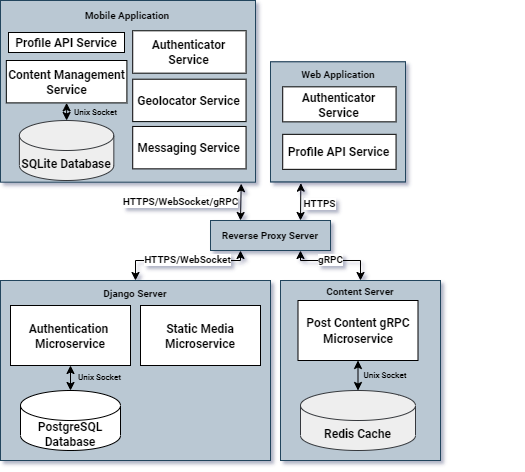

The diagram above was exported from draw.io. Its source (the exported page's mxGraphModel, read from the mxfile embedded in the PNG):
<mxGraphModel dx="824" dy="1554" grid="1" gridSize="10" guides="1" tooltips="1" connect="1" arrows="1" fold="1" page="1" pageScale="1" pageWidth="850" pageHeight="1100" math="0" shadow="0">
  <root>
    <mxCell id="0" />
    <mxCell id="1" parent="0" />
    <mxCell id="4VAmBEmoKjtTBBQ2ktTm-21" value="" style="group;fillColor=#ffff88;strokeColor=#36393d;rounded=0;" vertex="1" connectable="0" parent="1">
      <mxGeometry x="130" y="230" width="270" height="180" as="geometry" />
    </mxCell>
    <mxCell id="4VAmBEmoKjtTBBQ2ktTm-16" value="" style="rounded=0;whiteSpace=wrap;html=1;fontFamily=roboto;fontSource=https%3A%2F%2Ffonts.googleapis.com%2Fcss%3Ffamily%3Droboto;fontSize=12;align=left;fillColor=#bac8d3;strokeColor=#23445d;" vertex="1" parent="4VAmBEmoKjtTBBQ2ktTm-21">
      <mxGeometry width="270" height="180" as="geometry" />
    </mxCell>
    <mxCell id="4VAmBEmoKjtTBBQ2ktTm-7" value="Authentication&amp;nbsp;&lt;br&gt;Microservice" style="rounded=0;whiteSpace=wrap;html=1;fontFamily=roboto;fontSource=https%3A%2F%2Ffonts.googleapis.com%2Fcss%3Ffamily%3Droboto;" vertex="1" parent="4VAmBEmoKjtTBBQ2ktTm-21">
      <mxGeometry x="10" y="25" width="120" height="60" as="geometry" />
    </mxCell>
    <mxCell id="4VAmBEmoKjtTBBQ2ktTm-13" value="Static Media&lt;br&gt;Microservice" style="rounded=0;whiteSpace=wrap;html=1;fontFamily=roboto;fontSource=https%3A%2F%2Ffonts.googleapis.com%2Fcss%3Ffamily%3Droboto;" vertex="1" parent="4VAmBEmoKjtTBBQ2ktTm-21">
      <mxGeometry x="140" y="25" width="120" height="60" as="geometry" />
    </mxCell>
    <mxCell id="4VAmBEmoKjtTBBQ2ktTm-14" value="PostgreSQL Database" style="shape=cylinder3;whiteSpace=wrap;html=1;boundedLbl=1;backgroundOutline=1;size=15;fontFamily=roboto;fontSource=https%3A%2F%2Ffonts.googleapis.com%2Fcss%3Ffamily%3Droboto;fontSize=12;" vertex="1" parent="4VAmBEmoKjtTBBQ2ktTm-21">
      <mxGeometry x="20" y="110" width="100" height="60" as="geometry" />
    </mxCell>
    <mxCell id="4VAmBEmoKjtTBBQ2ktTm-17" value="" style="endArrow=classic;startArrow=classic;html=1;rounded=0;fontFamily=roboto;fontSource=https%3A%2F%2Ffonts.googleapis.com%2Fcss%3Ffamily%3Droboto;fontSize=12;exitX=0.5;exitY=0;exitDx=0;exitDy=0;exitPerimeter=0;entryX=0.5;entryY=1;entryDx=0;entryDy=0;" edge="1" parent="4VAmBEmoKjtTBBQ2ktTm-21" source="4VAmBEmoKjtTBBQ2ktTm-14" target="4VAmBEmoKjtTBBQ2ktTm-7">
      <mxGeometry width="50" height="50" relative="1" as="geometry">
        <mxPoint x="340" y="120" as="sourcePoint" />
        <mxPoint x="390" y="70" as="targetPoint" />
      </mxGeometry>
    </mxCell>
    <mxCell id="4VAmBEmoKjtTBBQ2ktTm-18" value="&lt;font style=&quot;font-size: 8px&quot;&gt;Unix Socket&lt;/font&gt;" style="edgeLabel;html=1;align=center;verticalAlign=middle;resizable=0;points=[];fontSize=12;fontFamily=roboto;labelBackgroundColor=none;" vertex="1" connectable="0" parent="4VAmBEmoKjtTBBQ2ktTm-17">
      <mxGeometry x="0.376" y="-2" relative="1" as="geometry">
        <mxPoint x="27" y="2" as="offset" />
      </mxGeometry>
    </mxCell>
    <mxCell id="4VAmBEmoKjtTBBQ2ktTm-19" value="Django Server" style="text;html=1;strokeColor=none;fillColor=none;align=center;verticalAlign=middle;whiteSpace=wrap;rounded=0;fontFamily=roboto;fontSource=https%3A%2F%2Ffonts.googleapis.com%2Fcss%3Ffamily%3Droboto;fontSize=10;" vertex="1" parent="4VAmBEmoKjtTBBQ2ktTm-21">
      <mxGeometry x="30" width="210" height="25" as="geometry" />
    </mxCell>
    <mxCell id="4VAmBEmoKjtTBBQ2ktTm-22" value="Reverse Proxy Server" style="rounded=0;whiteSpace=wrap;html=1;fontFamily=roboto;fontSource=https%3A%2F%2Ffonts.googleapis.com%2Fcss%3Ffamily%3Droboto;fontSize=10;fillColor=#bac8d3;strokeColor=#23445d;" vertex="1" parent="1">
      <mxGeometry x="340" y="170" width="120" height="30" as="geometry" />
    </mxCell>
    <mxCell id="4VAmBEmoKjtTBBQ2ktTm-23" value="" style="endArrow=classic;startArrow=classic;html=1;rounded=0;fontFamily=roboto;fontSource=https%3A%2F%2Ffonts.googleapis.com%2Fcss%3Ffamily%3Droboto;fontSize=10;exitX=0.5;exitY=0;exitDx=0;exitDy=0;entryX=0.25;entryY=1;entryDx=0;entryDy=0;" edge="1" parent="1" source="4VAmBEmoKjtTBBQ2ktTm-19" target="4VAmBEmoKjtTBBQ2ktTm-22">
      <mxGeometry width="50" height="50" relative="1" as="geometry">
        <mxPoint x="430" y="210" as="sourcePoint" />
        <mxPoint x="340" y="170" as="targetPoint" />
        <Array as="points">
          <mxPoint x="265" y="210" />
          <mxPoint x="370" y="210" />
        </Array>
      </mxGeometry>
    </mxCell>
    <mxCell id="4VAmBEmoKjtTBBQ2ktTm-26" value="HTTPS/WebSocket" style="edgeLabel;html=1;align=center;verticalAlign=middle;resizable=0;points=[];fontSize=10;fontFamily=roboto;" vertex="1" connectable="0" parent="4VAmBEmoKjtTBBQ2ktTm-23">
      <mxGeometry x="-0.3867" y="1" relative="1" as="geometry">
        <mxPoint x="31" as="offset" />
      </mxGeometry>
    </mxCell>
    <mxCell id="4VAmBEmoKjtTBBQ2ktTm-10" value="" style="rounded=0;whiteSpace=wrap;html=1;fontFamily=roboto;fontSource=https%3A%2F%2Ffonts.googleapis.com%2Fcss%3Ffamily%3Droboto;fontSize=8;fillColor=#bac8d3;strokeColor=#23445d;" vertex="1" parent="1">
      <mxGeometry x="410" y="230" width="160" height="180" as="geometry" />
    </mxCell>
    <mxCell id="4VAmBEmoKjtTBBQ2ktTm-5" value="&lt;font face=&quot;roboto&quot; data-font-src=&quot;https://fonts.googleapis.com/css?family=roboto&quot;&gt;Post Content gRPC Microservice&lt;/font&gt;" style="rounded=0;whiteSpace=wrap;html=1;" vertex="1" parent="1">
      <mxGeometry x="427.5" y="250" width="120" height="60" as="geometry" />
    </mxCell>
    <mxCell id="4VAmBEmoKjtTBBQ2ktTm-6" value="Redis Cache" style="shape=cylinder3;whiteSpace=wrap;html=1;boundedLbl=1;backgroundOutline=1;size=15;fontFamily=roboto;fontSource=https%3A%2F%2Ffonts.googleapis.com%2Fcss%3Ffamily%3Droboto;fillColor=#eeeeee;strokeColor=#36393d;" vertex="1" parent="1">
      <mxGeometry x="430" y="340" width="115" height="60" as="geometry" />
    </mxCell>
    <mxCell id="4VAmBEmoKjtTBBQ2ktTm-9" value="Unix Socket" style="text;html=1;strokeColor=none;fillColor=none;align=center;verticalAlign=middle;whiteSpace=wrap;rounded=0;fontFamily=roboto;fontSource=https%3A%2F%2Ffonts.googleapis.com%2Fcss%3Ffamily%3Droboto;fontSize=8;" vertex="1" parent="1">
      <mxGeometry x="485" y="310" width="60" height="30" as="geometry" />
    </mxCell>
    <mxCell id="4VAmBEmoKjtTBBQ2ktTm-8" value="" style="endArrow=classic;startArrow=classic;html=1;rounded=0;fontFamily=roboto;fontSource=https%3A%2F%2Ffonts.googleapis.com%2Fcss%3Ffamily%3Droboto;entryX=0.5;entryY=1;entryDx=0;entryDy=0;exitX=0.5;exitY=0;exitDx=0;exitDy=0;exitPerimeter=0;" edge="1" parent="1" source="4VAmBEmoKjtTBBQ2ktTm-6" target="4VAmBEmoKjtTBBQ2ktTm-5">
      <mxGeometry width="50" height="50" relative="1" as="geometry">
        <mxPoint x="840" y="470" as="sourcePoint" />
        <mxPoint x="890" y="420" as="targetPoint" />
      </mxGeometry>
    </mxCell>
    <mxCell id="4VAmBEmoKjtTBBQ2ktTm-20" value="Content Server" style="text;html=1;strokeColor=none;fillColor=none;align=center;verticalAlign=middle;whiteSpace=wrap;rounded=0;fontFamily=roboto;fontSource=https%3A%2F%2Ffonts.googleapis.com%2Fcss%3Ffamily%3Droboto;fontSize=10;" vertex="1" parent="1">
      <mxGeometry x="410" y="230" width="160" height="21" as="geometry" />
    </mxCell>
    <mxCell id="4VAmBEmoKjtTBBQ2ktTm-25" value="" style="endArrow=classic;startArrow=classic;html=1;rounded=0;fontFamily=roboto;fontSource=https%3A%2F%2Ffonts.googleapis.com%2Fcss%3Ffamily%3Droboto;fontSize=10;exitX=0.75;exitY=1;exitDx=0;exitDy=0;entryX=0.5;entryY=0;entryDx=0;entryDy=0;" edge="1" parent="1" source="4VAmBEmoKjtTBBQ2ktTm-22" target="4VAmBEmoKjtTBBQ2ktTm-20">
      <mxGeometry width="50" height="50" relative="1" as="geometry">
        <mxPoint x="275" y="240" as="sourcePoint" />
        <mxPoint x="350" y="180" as="targetPoint" />
        <Array as="points">
          <mxPoint x="430" y="210" />
          <mxPoint x="490" y="210" />
        </Array>
      </mxGeometry>
    </mxCell>
    <mxCell id="4VAmBEmoKjtTBBQ2ktTm-27" value="gRPC&lt;br&gt;" style="edgeLabel;html=1;align=center;verticalAlign=middle;resizable=0;points=[];fontSize=10;fontFamily=roboto;" vertex="1" connectable="0" parent="4VAmBEmoKjtTBBQ2ktTm-25">
      <mxGeometry x="-0.3309" y="1" relative="1" as="geometry">
        <mxPoint x="10" as="offset" />
      </mxGeometry>
    </mxCell>
    <mxCell id="4VAmBEmoKjtTBBQ2ktTm-28" value="" style="group" vertex="1" connectable="0" parent="1">
      <mxGeometry x="130" y="-50" width="255" height="218" as="geometry" />
    </mxCell>
    <mxCell id="4VAmBEmoKjtTBBQ2ktTm-29" value="" style="rounded=0;whiteSpace=wrap;html=1;fontFamily=roboto;fontSource=https%3A%2F%2Ffonts.googleapis.com%2Fcss%3Ffamily%3Droboto;fontSize=12;align=left;fillColor=#bac8d3;strokeColor=#23445d;" vertex="1" parent="4VAmBEmoKjtTBBQ2ktTm-28">
      <mxGeometry width="255" height="181.66666666666666" as="geometry" />
    </mxCell>
    <mxCell id="4VAmBEmoKjtTBBQ2ktTm-30" value="Content Management Service" style="rounded=0;whiteSpace=wrap;html=1;fontFamily=roboto;fontSource=https%3A%2F%2Ffonts.googleapis.com%2Fcss%3Ffamily%3Droboto;" vertex="1" parent="4VAmBEmoKjtTBBQ2ktTm-28">
      <mxGeometry x="5.83" y="59.99777777777777" width="120.56" height="42.388888888888886" as="geometry" />
    </mxCell>
    <mxCell id="4VAmBEmoKjtTBBQ2ktTm-31" value="Authenticator Service" style="rounded=0;whiteSpace=wrap;html=1;fontFamily=roboto;fontSource=https%3A%2F%2Ffonts.googleapis.com%2Fcss%3Ffamily%3Droboto;" vertex="1" parent="4VAmBEmoKjtTBBQ2ktTm-28">
      <mxGeometry x="132.22222222222223" y="30.277777777777775" width="113.33333333333333" height="42.388888888888886" as="geometry" />
    </mxCell>
    <mxCell id="4VAmBEmoKjtTBBQ2ktTm-32" value="SQLite Database" style="shape=cylinder3;whiteSpace=wrap;html=1;boundedLbl=1;backgroundOutline=1;size=15;fontFamily=roboto;fontSource=https%3A%2F%2Ffonts.googleapis.com%2Fcss%3Ffamily%3Droboto;fontSize=12;horizontal=1;fillColor=#eeeeee;strokeColor=#36393d;" vertex="1" parent="4VAmBEmoKjtTBBQ2ktTm-28">
      <mxGeometry x="18.89" y="120" width="94.44" height="60" as="geometry" />
    </mxCell>
    <mxCell id="4VAmBEmoKjtTBBQ2ktTm-33" value="" style="endArrow=classic;startArrow=classic;html=1;rounded=0;fontFamily=roboto;fontSource=https%3A%2F%2Ffonts.googleapis.com%2Fcss%3Ffamily%3Droboto;fontSize=12;exitX=0.5;exitY=0;exitDx=0;exitDy=0;exitPerimeter=0;entryX=0.5;entryY=1;entryDx=0;entryDy=0;" edge="1" parent="4VAmBEmoKjtTBBQ2ktTm-28" source="4VAmBEmoKjtTBBQ2ktTm-32" target="4VAmBEmoKjtTBBQ2ktTm-30">
      <mxGeometry width="50" height="50" relative="1" as="geometry">
        <mxPoint x="321.1111111111111" y="145.33333333333331" as="sourcePoint" />
        <mxPoint x="368.3333333333333" y="84.77777777777777" as="targetPoint" />
      </mxGeometry>
    </mxCell>
    <mxCell id="4VAmBEmoKjtTBBQ2ktTm-34" value="&lt;font style=&quot;font-size: 8px&quot;&gt;Unix Socket&lt;/font&gt;" style="edgeLabel;html=1;align=center;verticalAlign=middle;resizable=0;points=[];fontSize=12;fontFamily=roboto;labelBackgroundColor=none;" vertex="1" connectable="0" parent="4VAmBEmoKjtTBBQ2ktTm-33">
      <mxGeometry x="0.376" y="-2" relative="1" as="geometry">
        <mxPoint x="27" y="2" as="offset" />
      </mxGeometry>
    </mxCell>
    <mxCell id="4VAmBEmoKjtTBBQ2ktTm-35" value="Mobile Application" style="text;html=1;fillColor=none;align=center;verticalAlign=middle;whiteSpace=wrap;rounded=0;fontFamily=roboto;fontSource=https%3A%2F%2Ffonts.googleapis.com%2Fcss%3Ffamily%3Droboto;fontSize=10;" vertex="1" parent="4VAmBEmoKjtTBBQ2ktTm-28">
      <mxGeometry x="28.333333333333332" width="198.33333333333331" height="30.277777777777775" as="geometry" />
    </mxCell>
    <mxCell id="4VAmBEmoKjtTBBQ2ktTm-36" value="Geolocator Service" style="rounded=0;whiteSpace=wrap;html=1;fontFamily=roboto;fontSource=https%3A%2F%2Ffonts.googleapis.com%2Fcss%3Ffamily%3Droboto;" vertex="1" parent="4VAmBEmoKjtTBBQ2ktTm-28">
      <mxGeometry x="132.22222222222223" y="78.72222222222221" width="113.33333333333333" height="42.388888888888886" as="geometry" />
    </mxCell>
    <mxCell id="4VAmBEmoKjtTBBQ2ktTm-39" value="Messaging Service" style="rounded=0;whiteSpace=wrap;html=1;fontFamily=roboto;fontSource=https%3A%2F%2Ffonts.googleapis.com%2Fcss%3Ffamily%3Droboto;" vertex="1" parent="4VAmBEmoKjtTBBQ2ktTm-28">
      <mxGeometry x="132.22222222222223" y="125.95555555555555" width="113.33333333333333" height="42.388888888888886" as="geometry" />
    </mxCell>
    <mxCell id="4VAmBEmoKjtTBBQ2ktTm-52" value="Profile API Service" style="rounded=0;whiteSpace=wrap;html=1;fontFamily=roboto;fontSource=https%3A%2F%2Ffonts.googleapis.com%2Fcss%3Ffamily%3Droboto;" vertex="1" parent="4VAmBEmoKjtTBBQ2ktTm-28">
      <mxGeometry x="8" y="32" width="116" height="20" as="geometry" />
    </mxCell>
    <mxCell id="4VAmBEmoKjtTBBQ2ktTm-40" value="" style="endArrow=classic;startArrow=classic;html=1;rounded=0;fontFamily=roboto;fontSource=https%3A%2F%2Ffonts.googleapis.com%2Fcss%3Ffamily%3Droboto;fontSize=10;entryX=0.944;entryY=1.008;entryDx=0;entryDy=0;entryPerimeter=0;exitX=0.25;exitY=0;exitDx=0;exitDy=0;" edge="1" parent="1" source="4VAmBEmoKjtTBBQ2ktTm-22" target="4VAmBEmoKjtTBBQ2ktTm-29">
      <mxGeometry width="50" height="50" relative="1" as="geometry">
        <mxPoint x="430" y="120" as="sourcePoint" />
        <mxPoint x="480" y="70" as="targetPoint" />
      </mxGeometry>
    </mxCell>
    <mxCell id="4VAmBEmoKjtTBBQ2ktTm-53" value="HTTPS/WebSocket/gRPC" style="edgeLabel;html=1;align=center;verticalAlign=middle;resizable=0;points=[];fontSize=10;fontFamily=roboto;" vertex="1" connectable="0" parent="4VAmBEmoKjtTBBQ2ktTm-40">
      <mxGeometry x="0.2577" relative="1" as="geometry">
        <mxPoint x="-61" y="4" as="offset" />
      </mxGeometry>
    </mxCell>
    <mxCell id="4VAmBEmoKjtTBBQ2ktTm-41" value="" style="group" vertex="1" connectable="0" parent="1">
      <mxGeometry x="387.5" y="-18" width="255" height="180" as="geometry" />
    </mxCell>
    <mxCell id="4VAmBEmoKjtTBBQ2ktTm-54" value="" style="group;fillColor=#bac8d3;strokeColor=#23445d;container=0;" vertex="1" connectable="0" parent="4VAmBEmoKjtTBBQ2ktTm-41">
      <mxGeometry x="12.5" y="29.34" width="135" height="120" as="geometry" />
    </mxCell>
    <mxCell id="4VAmBEmoKjtTBBQ2ktTm-42" value="" style="rounded=0;whiteSpace=wrap;html=1;fontFamily=roboto;fontSource=https%3A%2F%2Ffonts.googleapis.com%2Fcss%3Ffamily%3Droboto;fontSize=12;align=left;fillColor=#bac8d3;strokeColor=#23445d;" vertex="1" parent="4VAmBEmoKjtTBBQ2ktTm-41">
      <mxGeometry x="12.5" y="29.34" width="135" height="120" as="geometry" />
    </mxCell>
    <mxCell id="4VAmBEmoKjtTBBQ2ktTm-44" value="Authenticator Service" style="rounded=0;whiteSpace=wrap;html=1;fontFamily=roboto;fontSource=https%3A%2F%2Ffonts.googleapis.com%2Fcss%3Ffamily%3Droboto;" vertex="1" parent="4VAmBEmoKjtTBBQ2ktTm-41">
      <mxGeometry x="24.72222222222223" y="54.34" width="113.33333333333333" height="35" as="geometry" />
    </mxCell>
    <mxCell id="4VAmBEmoKjtTBBQ2ktTm-48" value="Web Application" style="text;html=1;strokeColor=none;fillColor=none;align=center;verticalAlign=middle;whiteSpace=wrap;rounded=0;fontFamily=roboto;fontSource=https%3A%2F%2Ffonts.googleapis.com%2Fcss%3Ffamily%3Droboto;fontSize=10;" vertex="1" parent="4VAmBEmoKjtTBBQ2ktTm-41">
      <mxGeometry x="15" y="29.34" width="130" height="25" as="geometry" />
    </mxCell>
    <mxCell id="4VAmBEmoKjtTBBQ2ktTm-50" value="Profile API Service" style="rounded=0;whiteSpace=wrap;html=1;fontFamily=roboto;fontSource=https%3A%2F%2Ffonts.googleapis.com%2Fcss%3Ffamily%3Droboto;" vertex="1" parent="4VAmBEmoKjtTBBQ2ktTm-41">
      <mxGeometry x="24.72222222222223" y="101.84" width="113.33333333333333" height="35" as="geometry" />
    </mxCell>
    <mxCell id="4VAmBEmoKjtTBBQ2ktTm-55" value="" style="endArrow=classic;startArrow=classic;html=1;rounded=0;fontFamily=roboto;fontSource=https%3A%2F%2Ffonts.googleapis.com%2Fcss%3Ffamily%3Droboto;fontSize=10;exitX=0.75;exitY=0;exitDx=0;exitDy=0;entryX=0.225;entryY=1.011;entryDx=0;entryDy=0;entryPerimeter=0;" edge="1" parent="1" source="4VAmBEmoKjtTBBQ2ktTm-22" target="4VAmBEmoKjtTBBQ2ktTm-42">
      <mxGeometry width="50" height="50" relative="1" as="geometry">
        <mxPoint x="380" y="180" as="sourcePoint" />
        <mxPoint x="440" y="120" as="targetPoint" />
      </mxGeometry>
    </mxCell>
    <mxCell id="4VAmBEmoKjtTBBQ2ktTm-56" value="HTTPS&lt;br&gt;" style="edgeLabel;html=1;align=center;verticalAlign=middle;resizable=0;points=[];fontSize=10;fontFamily=roboto;" vertex="1" connectable="0" parent="4VAmBEmoKjtTBBQ2ktTm-55">
      <mxGeometry x="0.2577" relative="1" as="geometry">
        <mxPoint x="19" y="6" as="offset" />
      </mxGeometry>
    </mxCell>
  </root>
</mxGraphModel>